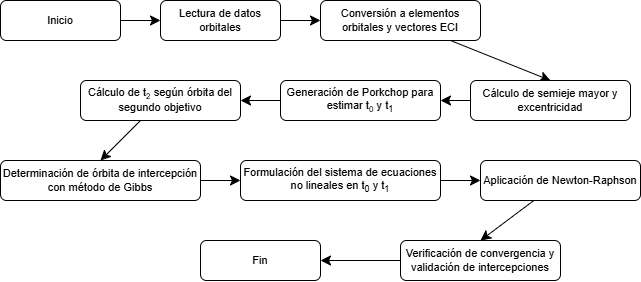

The diagram above was exported from draw.io. Its source (the exported page's mxGraphModel, read from the mxfile embedded in the PNG):
<mxGraphModel dx="753" dy="538" grid="1" gridSize="10" guides="1" tooltips="1" connect="1" arrows="1" fold="1" page="1" pageScale="1" pageWidth="827" pageHeight="1169" background="none" math="0" shadow="0">
  <root>
    <mxCell id="0" />
    <mxCell id="1" parent="0" />
    <mxCell id="2" style="edgeStyle=none;curved=1;rounded=0;orthogonalLoop=1;jettySize=auto;html=1;entryX=0;entryY=0.5;entryDx=0;entryDy=0;fontSize=12;startSize=8;endSize=8;" edge="1" source="3" target="5" parent="1">
      <mxGeometry relative="1" as="geometry" />
    </mxCell>
    <mxCell id="3" value="Inicio" style="rounded=1;whiteSpace=wrap;html=1;fontSize=11;" vertex="1" parent="1">
      <mxGeometry x="80" y="240" width="120" height="40" as="geometry" />
    </mxCell>
    <mxCell id="4" style="edgeStyle=none;curved=1;rounded=0;orthogonalLoop=1;jettySize=auto;html=1;entryX=0;entryY=0.5;entryDx=0;entryDy=0;fontSize=12;startSize=8;endSize=8;" edge="1" source="5" target="7" parent="1">
      <mxGeometry relative="1" as="geometry" />
    </mxCell>
    <mxCell id="5" value="Lectura de datos orbitales" style="rounded=1;whiteSpace=wrap;html=1;fontSize=11;" vertex="1" parent="1">
      <mxGeometry x="240" y="240" width="120" height="40" as="geometry" />
    </mxCell>
    <mxCell id="6" style="edgeStyle=none;curved=1;rounded=0;orthogonalLoop=1;jettySize=auto;html=1;entryX=0.5;entryY=0;entryDx=0;entryDy=0;fontSize=12;startSize=8;endSize=8;" edge="1" source="7" target="9" parent="1">
      <mxGeometry relative="1" as="geometry" />
    </mxCell>
    <mxCell id="7" value="Conversión a elementos orbitales y vectores ECI" style="rounded=1;whiteSpace=wrap;html=1;fontSize=11;" vertex="1" parent="1">
      <mxGeometry x="400" y="240" width="160" height="40" as="geometry" />
    </mxCell>
    <mxCell id="8" style="edgeStyle=none;curved=1;rounded=0;orthogonalLoop=1;jettySize=auto;html=1;entryX=1;entryY=0.5;entryDx=0;entryDy=0;fontSize=12;startSize=8;endSize=8;" edge="1" source="9" target="11" parent="1">
      <mxGeometry relative="1" as="geometry" />
    </mxCell>
    <mxCell id="9" value="Cálculo de semieje mayor y excentricidad" style="rounded=1;whiteSpace=wrap;html=1;fontSize=11;" vertex="1" parent="1">
      <mxGeometry x="550" y="320" width="160" height="40" as="geometry" />
    </mxCell>
    <mxCell id="10" style="edgeStyle=none;curved=1;rounded=0;orthogonalLoop=1;jettySize=auto;html=1;entryX=1;entryY=0.5;entryDx=0;entryDy=0;fontSize=12;startSize=8;endSize=8;" edge="1" source="11" target="13" parent="1">
      <mxGeometry relative="1" as="geometry" />
    </mxCell>
    <mxCell id="11" value="Generación de Porkchop para estimar t&lt;font size=&quot;1&quot;&gt;&lt;sub&gt;0&lt;/sub&gt;&lt;/font&gt;&amp;nbsp;y t&lt;sub&gt;1&lt;/sub&gt;" style="rounded=1;whiteSpace=wrap;html=1;fontSize=11;" vertex="1" parent="1">
      <mxGeometry x="360" y="320" width="160" height="40" as="geometry" />
    </mxCell>
    <mxCell id="12" style="edgeStyle=none;curved=1;rounded=0;orthogonalLoop=1;jettySize=auto;html=1;entryX=0.5;entryY=0;entryDx=0;entryDy=0;fontSize=12;startSize=8;endSize=8;" edge="1" source="13" target="15" parent="1">
      <mxGeometry relative="1" as="geometry" />
    </mxCell>
    <mxCell id="13" value="Cálculo de t&lt;font size=&quot;1&quot;&gt;&lt;sub&gt;2&lt;/sub&gt;&lt;/font&gt;&amp;nbsp;según órbita del segundo objetivo" style="rounded=1;whiteSpace=wrap;html=1;fontSize=11;" vertex="1" parent="1">
      <mxGeometry x="160" y="320" width="160" height="40" as="geometry" />
    </mxCell>
    <mxCell id="14" style="edgeStyle=none;curved=1;rounded=0;orthogonalLoop=1;jettySize=auto;html=1;entryX=0;entryY=0.5;entryDx=0;entryDy=0;fontSize=12;startSize=8;endSize=8;" edge="1" source="15" target="17" parent="1">
      <mxGeometry relative="1" as="geometry" />
    </mxCell>
    <mxCell id="15" value="&lt;div&gt;Determinación de órbita de intercepción con método de Gibbs&lt;/div&gt;" style="rounded=1;whiteSpace=wrap;html=1;fontSize=11;" vertex="1" parent="1">
      <mxGeometry x="80" y="400" width="200" height="40" as="geometry" />
    </mxCell>
    <mxCell id="16" style="edgeStyle=none;curved=1;rounded=0;orthogonalLoop=1;jettySize=auto;html=1;entryX=0;entryY=0.5;entryDx=0;entryDy=0;fontSize=12;startSize=8;endSize=8;" edge="1" source="17" target="19" parent="1">
      <mxGeometry relative="1" as="geometry" />
    </mxCell>
    <mxCell id="17" value="Formulación del sistema de ecuaciones no lineales en t&lt;sub&gt;0&lt;/sub&gt; y t&lt;sub&gt;1&lt;/sub&gt;" style="rounded=1;whiteSpace=wrap;html=1;fontSize=11;" vertex="1" parent="1">
      <mxGeometry x="320" y="400" width="200" height="40" as="geometry" />
    </mxCell>
    <mxCell id="18" style="edgeStyle=none;curved=1;rounded=0;orthogonalLoop=1;jettySize=auto;html=1;entryX=0.5;entryY=0;entryDx=0;entryDy=0;fontSize=12;startSize=8;endSize=8;" edge="1" source="19" target="21" parent="1">
      <mxGeometry relative="1" as="geometry" />
    </mxCell>
    <mxCell id="19" value="Aplicación de Newton-Raphson" style="rounded=1;whiteSpace=wrap;html=1;fontSize=11;" vertex="1" parent="1">
      <mxGeometry x="560" y="400" width="160" height="40" as="geometry" />
    </mxCell>
    <mxCell id="20" style="edgeStyle=none;curved=1;rounded=0;orthogonalLoop=1;jettySize=auto;html=1;entryX=1;entryY=0.5;entryDx=0;entryDy=0;fontSize=12;startSize=8;endSize=8;" edge="1" source="21" target="22" parent="1">
      <mxGeometry relative="1" as="geometry" />
    </mxCell>
    <mxCell id="21" value="Verificación de convergencia y validación de intercepciones" style="rounded=1;whiteSpace=wrap;html=1;fontSize=11;" vertex="1" parent="1">
      <mxGeometry x="480" y="480" width="160" height="40" as="geometry" />
    </mxCell>
    <mxCell id="22" value="Fin" style="rounded=1;whiteSpace=wrap;html=1;fontSize=11;" vertex="1" parent="1">
      <mxGeometry x="280" y="480" width="120" height="40" as="geometry" />
    </mxCell>
  </root>
</mxGraphModel>